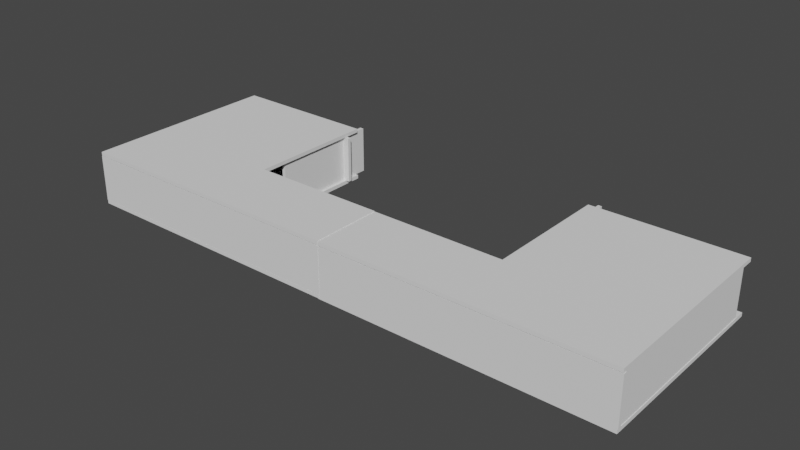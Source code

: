 # Source: Office.blend  (saved by Blender 3.5.10; exported with 4.5.12 LTS)
import bpy
from mathutils import Matrix  # noqa: F401  (used for matrix-valued properties, if any)

bpy.ops.wm.read_factory_settings(use_empty=True)
scene = bpy.context.scene
scene.name = 'Scene'

# ---- collections
col_collection = bpy.data.collections.new('Collection'); scene.collection.children.link(col_collection)

# ---- world
world_world = bpy.data.worlds.new('World'); scene.world = world_world
world_world.use_nodes = True; world_world.node_tree.nodes.clear()
_N = world_world.node_tree.nodes; _L = world_world.node_tree.links
n0 = _N.new('ShaderNodeOutputWorld'); n0.name = 'World Output'; n0.location = (300, 300)
n1 = _N.new('ShaderNodeBackground'); n1.name = 'Background'; n1.location = (10, 300)
n1.inputs[0].default_value = (0.05088, 0.05088, 0.05088, 1.0)
_L.new(n1.outputs[0], n0.inputs[0])
n0.is_active_output = True
world_world.color = (0.05088, 0.05088, 0.05088)
world_world.use_sun_shadow = False
world_world.sun_shadow_jitter_overblur = 0.0

# ---- meshes
me_cube_014 = bpy.data.meshes.new('Cube.014')
me_cube_014.from_pydata([(-1.0, -1.0, 0.0), (-1.0, -1.0, 2.0), (-1.0, 1.0, 0.0), (-1.0, 1.0, 2.0), (1.0, -1.0, 0.0), (1.0, -1.0, 2.0), (1.0, 1.0, 0.0), (1.0, 1.0, 2.0), (-146.5, -2.794, -0.02855), (-166.5, -2.794, -0.02855), (-146.5, 0.7835, -0.02855), (-166.5, 0.7835, -0.02855), (-146.5, 0.7835, -0.1885), (-146.5, -2.794, -0.1885), (-166.5, -2.794, -0.1885), (-166.5, 0.7835, -0.1885), (-186.5, -2.794, -0.02855), (-186.5, 0.7835, -0.02855), (-186.5, -2.794, -0.1885), (-186.5, 0.7835, -0.1885), (-226.5, -2.794, -0.02855), (-226.5, 0.7835, -0.02855), (-226.5, -2.794, -0.1885), (-226.5, 0.7835, -0.1885), (-146.5, -1.521, -0.02855), (-166.5, -1.521, -0.02855), (-146.5, -1.521, -0.1885), (-166.5, -1.521, -0.1885), (-186.5, -1.521, -0.02855), (-186.5, -1.521, -0.1885), (-226.5, -1.521, -0.02855), (-226.5, -1.521, -0.1885), (-74.17, -1.521, -0.02855), (-74.17, -2.794, -0.02855), (-74.17, -1.521, -0.1885), (-74.17, -2.794, -0.1885), (-73.99, -2.794, -0.02855), (-73.99, -2.794, 1.971), (-73.99, -2.728, -0.02855), (-73.99, -2.728, 1.971), (-226.8, -2.794, -0.02855), (-226.8, -2.794, 1.971), (-226.8, -2.728, -0.02855), (-226.8, -2.728, 1.971), (-74.54, -1.603, -0.02855), (-74.54, -1.603, 1.971), (-74.54, -1.536, -0.02855), (-74.54, -1.536, 1.971), (-148.5, -1.603, -0.02855), (-148.5, -1.603, 1.971), (-148.5, -1.536, -0.02855), (-148.5, -1.536, 1.971), (-224.2, -2.748, -0.02855), (-224.2, -2.748, 1.971), (-224.2, 0.5854, -0.02855), (-224.2, 0.5854, 1.971), (-226.2, -2.748, -0.02855), (-226.2, -2.748, 1.971), (-226.2, 0.5854, -0.02855), (-226.2, 0.5854, 1.971), (-146.5, -2.794, 2.154), (-166.5, -2.794, 2.154), (-146.5, 0.7835, 2.154), (-166.5, 0.7835, 2.154), (-146.5, 0.7835, 1.994), (-146.5, -2.794, 1.994), (-166.5, -2.794, 1.994), (-166.5, 0.7835, 1.994), (-186.5, -2.794, 2.154), (-186.5, 0.7835, 2.154), (-186.5, -2.794, 1.994), (-186.5, 0.7835, 1.994), (-226.5, -2.794, 2.154), (-226.5, 0.7835, 2.154), (-226.5, -2.794, 1.994), (-226.5, 0.7835, 1.994), (-146.5, -1.521, 2.154), (-166.5, -1.521, 2.154), (-146.5, -1.521, 1.994), (-166.5, -1.521, 1.994), (-186.5, -1.521, 2.154), (-186.5, -1.521, 1.994), (-226.5, -1.521, 2.154), (-226.5, -1.521, 1.994), (-74.17, -1.521, 2.154), (-74.17, -2.794, 2.154), (-74.17, -1.521, 1.994), (-74.17, -2.794, 1.994), (-148.1, -0.9958, -0.02855), (-148.1, -0.9958, 1.971), (-148.1, 1.004, -0.02855), (-148.1, 1.004, 1.971), (-150.1, -0.9958, -0.02855), (-150.1, -0.9958, 1.971), (-150.1, 1.004, -0.02855), (-150.1, 1.004, 1.971), (-144.5, 0.4626, -0.02855), (-144.5, 0.4626, 1.971), (-144.5, 0.5293, -0.02855), (-144.5, 0.5293, 1.971), (-224.5, 0.4626, -0.02855), (-224.5, 0.4626, 1.971), (-224.5, 0.5293, -0.02855), (-224.5, 0.5293, 1.971), (-2.573, -2.799, 0.0), (17.43, -2.799, 0.0), (-2.573, 0.7793, 0.0), (17.43, 0.7793, 0.0), (-2.573, 0.7793, -0.16), (-2.573, -2.799, -0.16), (17.43, -2.799, -0.16), (17.43, 0.7793, -0.16), (37.43, -2.799, 0.0), (37.43, 0.7793, 0.0), (37.43, -2.799, -0.16), (37.43, 0.7793, -0.16), (77.43, -2.799, 0.0), (77.43, 0.7793, 0.0), (77.43, -2.799, -0.16), (77.43, 0.7793, -0.16), (-2.573, -1.525, 0.0), (17.43, -1.525, 0.0), (-2.573, -1.525, -0.16), (17.43, -1.525, -0.16), (37.43, -1.525, 0.0), (37.43, -1.525, -0.16), (77.43, -1.525, 0.0), (77.43, -1.525, -0.16), (-74.91, -1.525, 0.0), (-74.91, -2.799, 0.0), (-74.91, -1.525, -0.16), (-74.91, -2.799, -0.16), (-75.1, -2.798, 0.0), (-75.1, -2.798, 2.0), (-75.1, -2.732, 0.0), (-75.1, -2.732, 2.0), (77.7, -2.798, 0.0), (77.7, -2.798, 2.0), (77.7, -2.732, 0.0), (77.7, -2.732, 2.0), (-74.55, -1.607, 0.0), (-74.55, -1.607, 2.0), (-74.55, -1.54, 0.0), (-74.55, -1.54, 2.0), (-0.5475, -1.607, 0.0), (-0.5475, -1.607, 2.0), (-0.5475, -1.54, 0.0), (-0.5475, -1.54, 2.0), (75.09, -2.752, 0.0), (75.09, -2.752, 2.0), (75.09, 0.5812, 0.0), (75.09, 0.5812, 2.0), (77.09, -2.752, 0.0), (77.09, -2.752, 2.0), (77.09, 0.5812, 0.0), (77.09, 0.5812, 2.0), (-2.573, -2.799, 2.182), (17.43, -2.799, 2.182), (-2.573, 0.7793, 2.182), (17.43, 0.7793, 2.182), (-2.573, 0.7793, 2.022), (-2.573, -2.799, 2.022), (17.43, -2.799, 2.022), (17.43, 0.7793, 2.022), (37.43, -2.799, 2.182), (37.43, 0.7793, 2.182), (37.43, -2.799, 2.022), (37.43, 0.7793, 2.022), (77.43, -2.799, 2.182), (77.43, 0.7793, 2.182), (77.43, -2.799, 2.022), (77.43, 0.7793, 2.022), (-2.573, -1.525, 2.182), (17.43, -1.525, 2.182), (-2.573, -1.525, 2.022), (17.43, -1.525, 2.022), (37.43, -1.525, 2.182), (37.43, -1.525, 2.022), (77.43, -1.525, 2.182), (77.43, -1.525, 2.022), (-74.91, -1.525, 2.182), (-74.91, -2.799, 2.182), (-74.91, -1.525, 2.022), (-74.91, -2.799, 2.022), (-4.612, 0.4584, 0.0), (-4.612, 0.4584, 2.0), (-4.612, 0.5251, 0.0), (-4.612, 0.5251, 2.0), (75.39, 0.4584, 0.0), (75.39, 0.4584, 2.0), (75.39, 0.5251, 0.0), (75.39, 0.5251, 2.0)], [], [(0, 1, 3, 2), (2, 3, 7, 6), (6, 7, 5, 4), (4, 5, 1, 0), (2, 6, 4, 0), (7, 3, 1, 5), (24, 10, 11, 25), (26, 27, 15, 12), (11, 15, 19, 17), (24, 8, 33, 32), (11, 10, 12, 15), (8, 9, 14, 13), (18, 16, 20, 22), (27, 14, 18, 29), (25, 11, 17, 28), (14, 9, 16, 18), (30, 21, 23, 31), (29, 18, 22, 31), (17, 19, 23, 21), (28, 17, 21, 30), (16, 28, 30, 20), (19, 29, 31, 23), (20, 30, 31, 22), (9, 25, 28, 16), (15, 27, 29, 19), (10, 24, 26, 12), (13, 14, 27, 26), (8, 24, 25, 9), (32, 33, 35, 34), (8, 13, 35, 33), (26, 24, 32, 34), (13, 26, 34, 35), (36, 37, 39, 38), (38, 39, 43, 42), (42, 43, 41, 40), (40, 41, 37, 36), (38, 42, 40, 36), (43, 39, 37, 41), (44, 45, 47, 46), (46, 47, 51, 50), (50, 51, 49, 48), (48, 49, 45, 44), (46, 50, 48, 44), (51, 47, 45, 49), (52, 53, 55, 54), (54, 55, 59, 58), (58, 59, 57, 56), (56, 57, 53, 52), (54, 58, 56, 52), (59, 55, 53, 57), (76, 62, 63, 77), (78, 79, 67, 64), (63, 67, 71, 69), (76, 60, 85, 84), (63, 62, 64, 67), (60, 61, 66, 65), (70, 68, 72, 74), (79, 66, 70, 81), (77, 63, 69, 80), (66, 61, 68, 70), (82, 73, 75, 83), (81, 70, 74, 83), (69, 71, 75, 73), (80, 69, 73, 82), (68, 80, 82, 72), (71, 81, 83, 75), (72, 82, 83, 74), (61, 77, 80, 68), (67, 79, 81, 71), (62, 76, 78, 64), (65, 66, 79, 78), (60, 76, 77, 61), (84, 85, 87, 86), (60, 65, 87, 85), (78, 76, 84, 86), (65, 78, 86, 87), (88, 89, 91, 90), (90, 91, 95, 94), (94, 95, 93, 92), (92, 93, 89, 88), (90, 94, 92, 88), (95, 91, 89, 93), (96, 97, 99, 98), (98, 99, 103, 102), (102, 103, 101, 100), (100, 101, 97, 96), (98, 102, 100, 96), (103, 99, 97, 101), (120, 106, 107, 121), (122, 123, 111, 108), (107, 111, 115, 113), (120, 104, 129, 128), (107, 106, 108, 111), (104, 105, 110, 109), (114, 112, 116, 118), (123, 110, 114, 125), (121, 107, 113, 124), (110, 105, 112, 114), (126, 117, 119, 127), (125, 114, 118, 127), (113, 115, 119, 117), (124, 113, 117, 126), (112, 124, 126, 116), (115, 125, 127, 119), (116, 126, 127, 118), (105, 121, 124, 112), (111, 123, 125, 115), (106, 120, 122, 108), (109, 110, 123, 122), (104, 120, 121, 105), (128, 129, 131, 130), (104, 109, 131, 129), (122, 120, 128, 130), (109, 122, 130, 131), (132, 133, 135, 134), (134, 135, 139, 138), (138, 139, 137, 136), (136, 137, 133, 132), (134, 138, 136, 132), (139, 135, 133, 137), (140, 141, 143, 142), (142, 143, 147, 146), (146, 147, 145, 144), (144, 145, 141, 140), (142, 146, 144, 140), (147, 143, 141, 145), (148, 149, 151, 150), (150, 151, 155, 154), (154, 155, 153, 152), (152, 153, 149, 148), (150, 154, 152, 148), (155, 151, 149, 153), (172, 158, 159, 173), (174, 175, 163, 160), (159, 163, 167, 165), (172, 156, 181, 180), (159, 158, 160, 163), (156, 157, 162, 161), (166, 164, 168, 170), (175, 162, 166, 177), (173, 159, 165, 176), (162, 157, 164, 166), (178, 169, 171, 179), (177, 166, 170, 179), (165, 167, 171, 169), (176, 165, 169, 178), (164, 176, 178, 168), (167, 177, 179, 171), (168, 178, 179, 170), (157, 173, 176, 164), (163, 175, 177, 167), (158, 172, 174, 160), (161, 162, 175, 174), (156, 172, 173, 157), (180, 181, 183, 182), (156, 161, 183, 181), (174, 172, 180, 182), (161, 174, 182, 183), (184, 185, 187, 186), (186, 187, 191, 190), (190, 191, 189, 188), (188, 189, 185, 184), (186, 190, 188, 184), (191, 187, 185, 189)])
_uv = me_cube_014.uv_layers.new(name='UVMap')
_uv.uv.foreach_set('vector', [0.375, 0.0, 0.625, 0.0, 0.625, 0.25, 0.375, 0.25, 0.375, 0.25, 0.625, 0.25, 0.625, 0.5, 0.375, 0.5, 0.375, 0.5, 0.625, 0.5, 0.625, 0.75, 0.375, 0.75, 0.375, 0.75, 0.625, 0.75, 0.625, 1.0, 0.375, 1.0, 0.125, 0.5, 0.375, 0.5, 0.375, 0.75, 0.125, 0.75, 0.625, 0.5, 0.875, 0.5, 0.875, 0.75, 0.625, 0.75, 0.0, 0.3559, 0.0, 1.0, 1.0, 1.0, 1.0, 0.3559, 0.0, 0.3559, 1.0, 0.3559, 1.0, 1.0, 0.0, 1.0, 1.0, 1.0, 1.0, 1.0, 1.0, 1.0, 1.0, 1.0, 0.0, 0.3559, 0.0, 0.0, 0.0, 0.0, 0.0, 0.3559, 1.0, 1.0, 0.0, 1.0, 0.0, 1.0, 1.0, 1.0, 0.0, 0.0, 1.0, 0.0, 1.0, 0.0, 0.0, 0.0, 1.0, 0.0, 1.0, 0.0, 1.0, 0.0, 1.0, 0.0, 1.0, 0.3559, 1.0, 0.0, 1.0, 0.0, 1.0, 0.3559, 1.0, 0.3559, 1.0, 1.0, 1.0, 1.0, 1.0, 0.3559, 1.0, 0.0, 1.0, 0.0, 1.0, 0.0, 1.0, 0.0, 1.0, 0.3559, 1.0, 1.0, 1.0, 1.0, 1.0, 0.3559, 1.0, 0.3559, 1.0, 0.0, 1.0, 0.0, 1.0, 0.3559, 1.0, 1.0, 1.0, 1.0, 1.0, 1.0, 1.0, 1.0, 1.0, 0.3559, 1.0, 1.0, 1.0, 1.0, 1.0, 0.3559, 1.0, 0.0, 1.0, 0.3559, 1.0, 0.3559, 1.0, 0.0, 1.0, 1.0, 1.0, 0.3559, 1.0, 0.3559, 1.0, 1.0, 1.0, 0.0, 1.0, 0.3559, 1.0, 0.3559, 1.0, 0.0, 1.0, 0.0, 1.0, 0.3559, 1.0, 0.3559, 1.0, 0.0, 1.0, 1.0, 1.0, 0.3559, 1.0, 0.3559, 1.0, 1.0, 0.0, 1.0, 0.0, 0.3559, 0.0, 0.3559, 0.0, 1.0, 0.0, 0.0, 1.0, 0.0, 1.0, 0.3559, 0.0, 0.3559, 0.0, 0.0, 0.0, 0.3559, 1.0, 0.3559, 1.0, 0.0, 0.0, 0.3559, 0.0, 0.0, 0.0, 0.0, 0.0, 0.3559, 0.0, 0.0, 0.0, 0.0, 0.0, 0.0, 0.0, 0.0, 0.0, 0.3559, 0.0, 0.3559, 0.0, 0.3559, 0.0, 0.3559, 0.0, 0.0, 0.0, 0.3559, 0.0, 0.3559, 0.0, 0.0, 0.375, 0.0, 0.625, 0.0, 0.625, 0.25, 0.375, 0.25, 0.375, 0.25, 0.625, 0.25, 0.625, 0.5, 0.375, 0.5, 0.375, 0.5, 0.625, 0.5, 0.625, 0.75, 0.375, 0.75, 0.375, 0.75, 0.625, 0.75, 0.625, 1.0, 0.375, 1.0, 0.125, 0.5, 0.375, 0.5, 0.375, 0.75, 0.125, 0.75, 0.625, 0.5, 0.875, 0.5, 0.875, 0.75, 0.625, 0.75, 0.375, 0.0, 0.625, 0.0, 0.625, 0.25, 0.375, 0.25, 0.375, 0.25, 0.625, 0.25, 0.625, 0.5, 0.375, 0.5, 0.375, 0.5, 0.625, 0.5, 0.625, 0.75, 0.375, 0.75, 0.375, 0.75, 0.625, 0.75, 0.625, 1.0, 0.375, 1.0, 0.125, 0.5, 0.375, 0.5, 0.375, 0.75, 0.125, 0.75, 0.625, 0.5, 0.875, 0.5, 0.875, 0.75, 0.625, 0.75, 0.375, 0.0, 0.625, 0.0, 0.625, 0.25, 0.375, 0.25, 0.375, 0.25, 0.625, 0.25, 0.625, 0.5, 0.375, 0.5, 0.375, 0.5, 0.625, 0.5, 0.625, 0.75, 0.375, 0.75, 0.375, 0.75, 0.625, 0.75, 0.625, 1.0, 0.375, 1.0, 0.125, 0.5, 0.375, 0.5, 0.375, 0.75, 0.125, 0.75, 0.625, 0.5, 0.875, 0.5, 0.875, 0.75, 0.625, 0.75, 0.0, 0.3559, 0.0, 1.0, 1.0, 1.0, 1.0, 0.3559, 0.0, 0.3559, 1.0, 0.3559, 1.0, 1.0, 0.0, 1.0, 1.0, 1.0, 1.0, 1.0, 1.0, 1.0, 1.0, 1.0, 0.0, 0.3559, 0.0, 0.0, 0.0, 0.0, 0.0, 0.3559, 1.0, 1.0, 0.0, 1.0, 0.0, 1.0, 1.0, 1.0, 0.0, 0.0, 1.0, 0.0, 1.0, 0.0, 0.0, 0.0, 1.0, 0.0, 1.0, 0.0, 1.0, 0.0, 1.0, 0.0, 1.0, 0.3559, 1.0, 0.0, 1.0, 0.0, 1.0, 0.3559, 1.0, 0.3559, 1.0, 1.0, 1.0, 1.0, 1.0, 0.3559, 1.0, 0.0, 1.0, 0.0, 1.0, 0.0, 1.0, 0.0, 1.0, 0.3559, 1.0, 1.0, 1.0, 1.0, 1.0, 0.3559, 1.0, 0.3559, 1.0, 0.0, 1.0, 0.0, 1.0, 0.3559, 1.0, 1.0, 1.0, 1.0, 1.0, 1.0, 1.0, 1.0, 1.0, 0.3559, 1.0, 1.0, 1.0, 1.0, 1.0, 0.3559, 1.0, 0.0, 1.0, 0.3559, 1.0, 0.3559, 1.0, 0.0, 1.0, 1.0, 1.0, 0.3559, 1.0, 0.3559, 1.0, 1.0, 1.0, 0.0, 1.0, 0.3559, 1.0, 0.3559, 1.0, 0.0, 1.0, 0.0, 1.0, 0.3559, 1.0, 0.3559, 1.0, 0.0, 1.0, 1.0, 1.0, 0.3559, 1.0, 0.3559, 1.0, 1.0, 0.0, 1.0, 0.0, 0.3559, 0.0, 0.3559, 0.0, 1.0, 0.0, 0.0, 1.0, 0.0, 1.0, 0.3559, 0.0, 0.3559, 0.0, 0.0, 0.0, 0.3559, 1.0, 0.3559, 1.0, 0.0, 0.0, 0.3559, 0.0, 0.0, 0.0, 0.0, 0.0, 0.3559, 0.0, 0.0, 0.0, 0.0, 0.0, 0.0, 0.0, 0.0, 0.0, 0.3559, 0.0, 0.3559, 0.0, 0.3559, 0.0, 0.3559, 0.0, 0.0, 0.0, 0.3559, 0.0, 0.3559, 0.0, 0.0, 0.375, 0.0, 0.625, 0.0, 0.625, 0.25, 0.375, 0.25, 0.375, 0.25, 0.625, 0.25, 0.625, 0.5, 0.375, 0.5, 0.375, 0.5, 0.625, 0.5, 0.625, 0.75, 0.375, 0.75, 0.375, 0.75, 0.625, 0.75, 0.625, 1.0, 0.375, 1.0, 0.125, 0.5, 0.375, 0.5, 0.375, 0.75, 0.125, 0.75, 0.625, 0.5, 0.875, 0.5, 0.875, 0.75, 0.625, 0.75, 0.375, 0.0, 0.625, 0.0, 0.625, 0.25, 0.375, 0.25, 0.375, 0.25, 0.625, 0.25, 0.625, 0.5, 0.375, 0.5, 0.375, 0.5, 0.625, 0.5, 0.625, 0.75, 0.375, 0.75, 0.375, 0.75, 0.625, 0.75, 0.625, 1.0, 0.375, 1.0, 0.125, 0.5, 0.375, 0.5, 0.375, 0.75, 0.125, 0.75, 0.625, 0.5, 0.875, 0.5, 0.875, 0.75, 0.625, 0.75, 0.0, 0.3559, 0.0, 1.0, 1.0, 1.0, 1.0, 0.3559, 0.0, 0.3559, 1.0, 0.3559, 1.0, 1.0, 0.0, 1.0, 1.0, 1.0, 1.0, 1.0, 1.0, 1.0, 1.0, 1.0, 0.0, 0.3559, 0.0, 0.0, 0.0, 0.0, 0.0, 0.3559, 1.0, 1.0, 0.0, 1.0, 0.0, 1.0, 1.0, 1.0, 0.0, 0.0, 1.0, 0.0, 1.0, 0.0, 0.0, 0.0, 1.0, 0.0, 1.0, 0.0, 1.0, 0.0, 1.0, 0.0, 1.0, 0.3559, 1.0, 0.0, 1.0, 0.0, 1.0, 0.3559, 1.0, 0.3559, 1.0, 1.0, 1.0, 1.0, 1.0, 0.3559, 1.0, 0.0, 1.0, 0.0, 1.0, 0.0, 1.0, 0.0, 1.0, 0.3559, 1.0, 1.0, 1.0, 1.0, 1.0, 0.3559, 1.0, 0.3559, 1.0, 0.0, 1.0, 0.0, 1.0, 0.3559, 1.0, 1.0, 1.0, 1.0, 1.0, 1.0, 1.0, 1.0, 1.0, 0.3559, 1.0, 1.0, 1.0, 1.0, 1.0, 0.3559, 1.0, 0.0, 1.0, 0.3559, 1.0, 0.3559, 1.0, 0.0, 1.0, 1.0, 1.0, 0.3559, 1.0, 0.3559, 1.0, 1.0, 1.0, 0.0, 1.0, 0.3559, 1.0, 0.3559, 1.0, 0.0, 1.0, 0.0, 1.0, 0.3559, 1.0, 0.3559, 1.0, 0.0, 1.0, 1.0, 1.0, 0.3559, 1.0, 0.3559, 1.0, 1.0, 0.0, 1.0, 0.0, 0.3559, 0.0, 0.3559, 0.0, 1.0, 0.0, 0.0, 1.0, 0.0, 1.0, 0.3559, 0.0, 0.3559, 0.0, 0.0, 0.0, 0.3559, 1.0, 0.3559, 1.0, 0.0, 0.0, 0.3559, 0.0, 0.0, 0.0, 0.0, 0.0, 0.3559, 0.0, 0.0, 0.0, 0.0, 0.0, 0.0, 0.0, 0.0, 0.0, 0.3559, 0.0, 0.3559, 0.0, 0.3559, 0.0, 0.3559, 0.0, 0.0, 0.0, 0.3559, 0.0, 0.3559, 0.0, 0.0, 0.375, 0.0, 0.625, 0.0, 0.625, 0.25, 0.375, 0.25, 0.375, 0.25, 0.625, 0.25, 0.625, 0.5, 0.375, 0.5, 0.375, 0.5, 0.625, 0.5, 0.625, 0.75, 0.375, 0.75, 0.375, 0.75, 0.625, 0.75, 0.625, 1.0, 0.375, 1.0, 0.125, 0.5, 0.375, 0.5, 0.375, 0.75, 0.125, 0.75, 0.625, 0.5, 0.875, 0.5, 0.875, 0.75, 0.625, 0.75, 0.375, 0.0, 0.625, 0.0, 0.625, 0.25, 0.375, 0.25, 0.375, 0.25, 0.625, 0.25, 0.625, 0.5, 0.375, 0.5, 0.375, 0.5, 0.625, 0.5, 0.625, 0.75, 0.375, 0.75, 0.375, 0.75, 0.625, 0.75, 0.625, 1.0, 0.375, 1.0, 0.125, 0.5, 0.375, 0.5, 0.375, 0.75, 0.125, 0.75, 0.625, 0.5, 0.875, 0.5, 0.875, 0.75, 0.625, 0.75, 0.375, 0.0, 0.625, 0.0, 0.625, 0.25, 0.375, 0.25, 0.375, 0.25, 0.625, 0.25, 0.625, 0.5, 0.375, 0.5, 0.375, 0.5, 0.625, 0.5, 0.625, 0.75, 0.375, 0.75, 0.375, 0.75, 0.625, 0.75, 0.625, 1.0, 0.375, 1.0, 0.125, 0.5, 0.375, 0.5, 0.375, 0.75, 0.125, 0.75, 0.625, 0.5, 0.875, 0.5, 0.875, 0.75, 0.625, 0.75, 0.0, 0.3559, 0.0, 1.0, 1.0, 1.0, 1.0, 0.3559, 0.0, 0.3559, 1.0, 0.3559, 1.0, 1.0, 0.0, 1.0, 1.0, 1.0, 1.0, 1.0, 1.0, 1.0, 1.0, 1.0, 0.0, 0.3559, 0.0, 0.0, 0.0, 0.0, 0.0, 0.3559, 1.0, 1.0, 0.0, 1.0, 0.0, 1.0, 1.0, 1.0, 0.0, 0.0, 1.0, 0.0, 1.0, 0.0, 0.0, 0.0, 1.0, 0.0, 1.0, 0.0, 1.0, 0.0, 1.0, 0.0, 1.0, 0.3559, 1.0, 0.0, 1.0, 0.0, 1.0, 0.3559, 1.0, 0.3559, 1.0, 1.0, 1.0, 1.0, 1.0, 0.3559, 1.0, 0.0, 1.0, 0.0, 1.0, 0.0, 1.0, 0.0, 1.0, 0.3559, 1.0, 1.0, 1.0, 1.0, 1.0, 0.3559, 1.0, 0.3559, 1.0, 0.0, 1.0, 0.0, 1.0, 0.3559, 1.0, 1.0, 1.0, 1.0, 1.0, 1.0, 1.0, 1.0, 1.0, 0.3559, 1.0, 1.0, 1.0, 1.0, 1.0, 0.3559, 1.0, 0.0, 1.0, 0.3559, 1.0, 0.3559, 1.0, 0.0, 1.0, 1.0, 1.0, 0.3559, 1.0, 0.3559, 1.0, 1.0, 1.0, 0.0, 1.0, 0.3559, 1.0, 0.3559, 1.0, 0.0, 1.0, 0.0, 1.0, 0.3559, 1.0, 0.3559, 1.0, 0.0, 1.0, 1.0, 1.0, 0.3559, 1.0, 0.3559, 1.0, 1.0, 0.0, 1.0, 0.0, 0.3559, 0.0, 0.3559, 0.0, 1.0, 0.0, 0.0, 1.0, 0.0, 1.0, 0.3559, 0.0, 0.3559, 0.0, 0.0, 0.0, 0.3559, 1.0, 0.3559, 1.0, 0.0, 0.0, 0.3559, 0.0, 0.0, 0.0, 0.0, 0.0, 0.3559, 0.0, 0.0, 0.0, 0.0, 0.0, 0.0, 0.0, 0.0, 0.0, 0.3559, 0.0, 0.3559, 0.0, 0.3559, 0.0, 0.3559, 0.0, 0.0, 0.0, 0.3559, 0.0, 0.3559, 0.0, 0.0, 0.375, 0.0, 0.625, 0.0, 0.625, 0.25, 0.375, 0.25, 0.375, 0.25, 0.625, 0.25, 0.625, 0.5, 0.375, 0.5, 0.375, 0.5, 0.625, 0.5, 0.625, 0.75, 0.375, 0.75, 0.375, 0.75, 0.625, 0.75, 0.625, 1.0, 0.375, 1.0, 0.125, 0.5, 0.375, 0.5, 0.375, 0.75, 0.125, 0.75, 0.625, 0.5, 0.875, 0.5, 0.875, 0.75, 0.625, 0.75])
me_cube_014.update()

# ---- objects
ob_floor_col = bpy.data.objects.new('Floor-col', me_cube_014)

# ---- transforms, parenting, visibility, modifiers, constraints
ob_floor_col.location = (-15.65, 3.016, 0.03568)
ob_floor_col.scale = (-0.1, 3.0, 1.25)

# ---- collection membership
col_collection.objects.link(ob_floor_col)

# ---- scene / render settings (as saved in the file)
scene.frame_start = 1; scene.frame_end = 250; scene.frame_set(1)
scene.render.engine = 'BLENDER_EEVEE_NEXT'
scene.cycles.sampling_pattern = 'TABULATED_SOBOL'
scene.view_settings.view_transform = 'Filmic'
bpy.context.view_layer.update()

# ---- added for rendering (the .blend has no active camera and no usable light): camera, sun
cam_auto = bpy.data.cameras.new('AutoCamera')
cam_auto.lens = 50.0
cam_auto.sensor_width = 36.0
cam_auto.clip_end = 1000.0
ob_auto_camera = bpy.data.objects.new('AutoCamera', cam_auto)
scene.collection.objects.link(ob_auto_camera)
ob_auto_camera.location = (22.0124, -35.9263, 25.4493)
ob_auto_camera.rotation_euler = (1.09748, -7.21219e-08, 0.694738)
scene.camera = ob_auto_camera
light_auto_sun = bpy.data.lights.new('AutoSun', 'SUN')
light_auto_sun.energy = 3.0
light_auto_sun.angle = 0.0523599
ob_auto_sun = bpy.data.objects.new('AutoSun', light_auto_sun)
scene.collection.objects.link(ob_auto_sun)
ob_auto_sun.rotation_euler = (0.872665, 0.174533, 0.523599)
bpy.context.view_layer.update()
